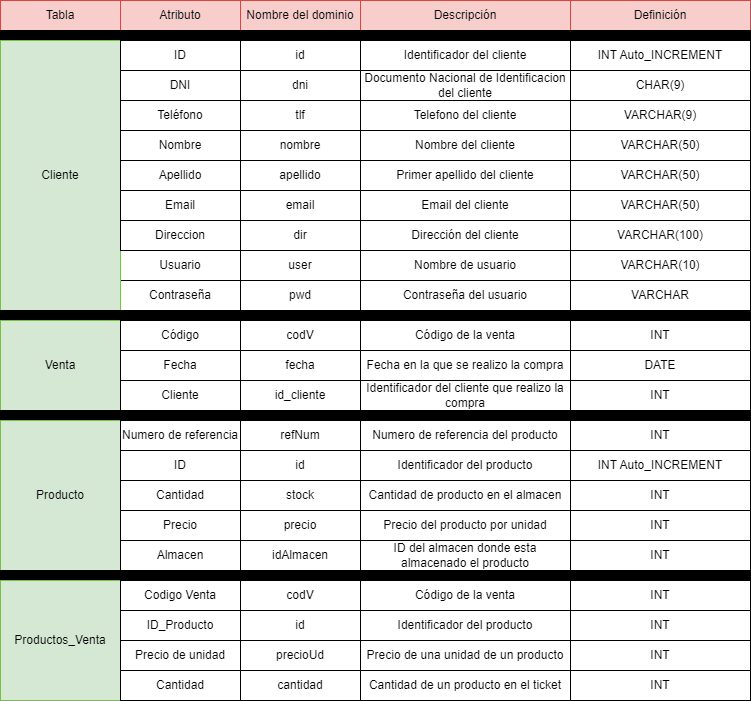

The diagram above was exported from draw.io. Its source (the exported page's mxGraphModel, read from the mxfile embedded in the PNG):
<mxGraphModel dx="1434" dy="844" grid="1" gridSize="10" guides="1" tooltips="1" connect="1" arrows="1" fold="1" page="1" pageScale="1" pageWidth="827" pageHeight="1169" math="0" shadow="0">
  <root>
    <mxCell id="0" />
    <mxCell id="1" parent="0" />
    <mxCell id="G5UtZtuf19qhtf7CxfKr-1" value="Tabla" style="rounded=0;whiteSpace=wrap;html=1;fillColor=#f8cecc;strokeColor=#b85450;" parent="1" vertex="1">
      <mxGeometry x="30" y="50" width="120" height="30" as="geometry" />
    </mxCell>
    <mxCell id="G5UtZtuf19qhtf7CxfKr-2" value="Atributo" style="rounded=0;whiteSpace=wrap;html=1;fillColor=#f8cecc;strokeColor=#b85450;" parent="1" vertex="1">
      <mxGeometry x="150" y="50" width="120" height="30" as="geometry" />
    </mxCell>
    <mxCell id="G5UtZtuf19qhtf7CxfKr-3" value="Nombre del dominio" style="rounded=0;whiteSpace=wrap;html=1;fillColor=#f8cecc;strokeColor=#b85450;" parent="1" vertex="1">
      <mxGeometry x="270" y="50" width="120" height="30" as="geometry" />
    </mxCell>
    <mxCell id="G5UtZtuf19qhtf7CxfKr-4" value="Descripción" style="rounded=0;whiteSpace=wrap;html=1;fillColor=#f8cecc;strokeColor=#b85450;" parent="1" vertex="1">
      <mxGeometry x="390" y="50" width="210" height="30" as="geometry" />
    </mxCell>
    <mxCell id="G5UtZtuf19qhtf7CxfKr-5" value="Definición" style="rounded=0;whiteSpace=wrap;html=1;fillColor=#f8cecc;strokeColor=#b85450;" parent="1" vertex="1">
      <mxGeometry x="600" y="50" width="180" height="30" as="geometry" />
    </mxCell>
    <mxCell id="G5UtZtuf19qhtf7CxfKr-7" value="Usuario" style="rounded=0;whiteSpace=wrap;html=1;" parent="1" vertex="1">
      <mxGeometry x="150" y="300" width="120" height="30" as="geometry" />
    </mxCell>
    <mxCell id="G5UtZtuf19qhtf7CxfKr-8" value="Contraseña" style="rounded=0;whiteSpace=wrap;html=1;" parent="1" vertex="1">
      <mxGeometry x="150" y="330" width="120" height="30" as="geometry" />
    </mxCell>
    <mxCell id="G5UtZtuf19qhtf7CxfKr-9" value="user" style="rounded=0;whiteSpace=wrap;html=1;" parent="1" vertex="1">
      <mxGeometry x="270" y="300" width="120" height="30" as="geometry" />
    </mxCell>
    <mxCell id="G5UtZtuf19qhtf7CxfKr-10" value="pwd" style="rounded=0;whiteSpace=wrap;html=1;" parent="1" vertex="1">
      <mxGeometry x="270" y="330" width="120" height="30" as="geometry" />
    </mxCell>
    <mxCell id="G5UtZtuf19qhtf7CxfKr-11" value="Nombre de usuario" style="rounded=0;whiteSpace=wrap;html=1;" parent="1" vertex="1">
      <mxGeometry x="390" y="300" width="210" height="30" as="geometry" />
    </mxCell>
    <mxCell id="G5UtZtuf19qhtf7CxfKr-12" value="Contraseña del usuario" style="rounded=0;whiteSpace=wrap;html=1;" parent="1" vertex="1">
      <mxGeometry x="390" y="330" width="210" height="30" as="geometry" />
    </mxCell>
    <mxCell id="G5UtZtuf19qhtf7CxfKr-13" value="VARCHAR(10)" style="rounded=0;whiteSpace=wrap;html=1;" parent="1" vertex="1">
      <mxGeometry x="600" y="300" width="180" height="30" as="geometry" />
    </mxCell>
    <mxCell id="G5UtZtuf19qhtf7CxfKr-14" value="VARCHAR" style="rounded=0;whiteSpace=wrap;html=1;" parent="1" vertex="1">
      <mxGeometry x="600" y="330" width="180" height="30" as="geometry" />
    </mxCell>
    <mxCell id="G5UtZtuf19qhtf7CxfKr-15" value="" style="rounded=0;whiteSpace=wrap;html=1;fillColor=#000000;" parent="1" vertex="1">
      <mxGeometry x="30" y="80" width="750" height="10" as="geometry" />
    </mxCell>
    <mxCell id="G5UtZtuf19qhtf7CxfKr-16" value="Cliente" style="rounded=0;whiteSpace=wrap;html=1;fillColor=#d5e8d4;strokeColor=#82b366;" parent="1" vertex="1">
      <mxGeometry x="30" y="90" width="120" height="270" as="geometry" />
    </mxCell>
    <mxCell id="G5UtZtuf19qhtf7CxfKr-17" value="ID" style="rounded=0;whiteSpace=wrap;html=1;" parent="1" vertex="1">
      <mxGeometry x="150" y="90" width="120" height="30" as="geometry" />
    </mxCell>
    <mxCell id="G5UtZtuf19qhtf7CxfKr-18" value="id" style="rounded=0;whiteSpace=wrap;html=1;" parent="1" vertex="1">
      <mxGeometry x="270" y="90" width="120" height="30" as="geometry" />
    </mxCell>
    <mxCell id="G5UtZtuf19qhtf7CxfKr-19" value="DNI" style="rounded=0;whiteSpace=wrap;html=1;" parent="1" vertex="1">
      <mxGeometry x="150" y="120" width="120" height="30" as="geometry" />
    </mxCell>
    <mxCell id="G5UtZtuf19qhtf7CxfKr-20" value="dni" style="rounded=0;whiteSpace=wrap;html=1;" parent="1" vertex="1">
      <mxGeometry x="270" y="120" width="120" height="30" as="geometry" />
    </mxCell>
    <mxCell id="G5UtZtuf19qhtf7CxfKr-21" value="Teléfono" style="rounded=0;whiteSpace=wrap;html=1;" parent="1" vertex="1">
      <mxGeometry x="150" y="150" width="120" height="30" as="geometry" />
    </mxCell>
    <mxCell id="G5UtZtuf19qhtf7CxfKr-22" value="tlf" style="rounded=0;whiteSpace=wrap;html=1;" parent="1" vertex="1">
      <mxGeometry x="270" y="150" width="120" height="30" as="geometry" />
    </mxCell>
    <mxCell id="G5UtZtuf19qhtf7CxfKr-23" value="Nombre" style="rounded=0;whiteSpace=wrap;html=1;" parent="1" vertex="1">
      <mxGeometry x="150" y="180" width="120" height="30" as="geometry" />
    </mxCell>
    <mxCell id="G5UtZtuf19qhtf7CxfKr-24" value="nombre" style="rounded=0;whiteSpace=wrap;html=1;" parent="1" vertex="1">
      <mxGeometry x="270" y="180" width="120" height="30" as="geometry" />
    </mxCell>
    <mxCell id="G5UtZtuf19qhtf7CxfKr-25" value="Apellido" style="rounded=0;whiteSpace=wrap;html=1;" parent="1" vertex="1">
      <mxGeometry x="150" y="210" width="120" height="30" as="geometry" />
    </mxCell>
    <mxCell id="G5UtZtuf19qhtf7CxfKr-26" value="apellido" style="rounded=0;whiteSpace=wrap;html=1;" parent="1" vertex="1">
      <mxGeometry x="270" y="210" width="120" height="30" as="geometry" />
    </mxCell>
    <mxCell id="G5UtZtuf19qhtf7CxfKr-27" value="Email" style="rounded=0;whiteSpace=wrap;html=1;" parent="1" vertex="1">
      <mxGeometry x="150" y="240" width="120" height="30" as="geometry" />
    </mxCell>
    <mxCell id="G5UtZtuf19qhtf7CxfKr-28" value="email" style="rounded=0;whiteSpace=wrap;html=1;" parent="1" vertex="1">
      <mxGeometry x="270" y="240" width="120" height="30" as="geometry" />
    </mxCell>
    <mxCell id="G5UtZtuf19qhtf7CxfKr-29" value="Direccion" style="rounded=0;whiteSpace=wrap;html=1;" parent="1" vertex="1">
      <mxGeometry x="150" y="270" width="120" height="30" as="geometry" />
    </mxCell>
    <mxCell id="G5UtZtuf19qhtf7CxfKr-30" value="dir" style="rounded=0;whiteSpace=wrap;html=1;" parent="1" vertex="1">
      <mxGeometry x="270" y="270" width="120" height="30" as="geometry" />
    </mxCell>
    <mxCell id="G5UtZtuf19qhtf7CxfKr-31" value="Identificador del cliente" style="rounded=0;whiteSpace=wrap;html=1;" parent="1" vertex="1">
      <mxGeometry x="390" y="90" width="210" height="30" as="geometry" />
    </mxCell>
    <mxCell id="G5UtZtuf19qhtf7CxfKr-32" value="Documento Nacional de Identificacion del cliente" style="rounded=0;whiteSpace=wrap;html=1;" parent="1" vertex="1">
      <mxGeometry x="390" y="120" width="210" height="30" as="geometry" />
    </mxCell>
    <mxCell id="G5UtZtuf19qhtf7CxfKr-33" value="Telefono del cliente" style="rounded=0;whiteSpace=wrap;html=1;" parent="1" vertex="1">
      <mxGeometry x="390" y="150" width="210" height="30" as="geometry" />
    </mxCell>
    <mxCell id="G5UtZtuf19qhtf7CxfKr-34" value="Nombre del cliente" style="rounded=0;whiteSpace=wrap;html=1;" parent="1" vertex="1">
      <mxGeometry x="390" y="180" width="210" height="30" as="geometry" />
    </mxCell>
    <mxCell id="G5UtZtuf19qhtf7CxfKr-35" value="Primer apellido del cliente" style="rounded=0;whiteSpace=wrap;html=1;" parent="1" vertex="1">
      <mxGeometry x="390" y="210" width="210" height="30" as="geometry" />
    </mxCell>
    <mxCell id="G5UtZtuf19qhtf7CxfKr-36" value="Email del cliente" style="rounded=0;whiteSpace=wrap;html=1;" parent="1" vertex="1">
      <mxGeometry x="390" y="240" width="210" height="30" as="geometry" />
    </mxCell>
    <mxCell id="G5UtZtuf19qhtf7CxfKr-37" value="Dirección del cliente" style="rounded=0;whiteSpace=wrap;html=1;" parent="1" vertex="1">
      <mxGeometry x="390" y="270" width="210" height="30" as="geometry" />
    </mxCell>
    <mxCell id="G5UtZtuf19qhtf7CxfKr-38" value="INT Auto_INCREMENT" style="rounded=0;whiteSpace=wrap;html=1;" parent="1" vertex="1">
      <mxGeometry x="600" y="90" width="180" height="30" as="geometry" />
    </mxCell>
    <mxCell id="G5UtZtuf19qhtf7CxfKr-39" value="CHAR(9)" style="rounded=0;whiteSpace=wrap;html=1;" parent="1" vertex="1">
      <mxGeometry x="600" y="120" width="180" height="30" as="geometry" />
    </mxCell>
    <mxCell id="G5UtZtuf19qhtf7CxfKr-40" value="VARCHAR(9)" style="rounded=0;whiteSpace=wrap;html=1;" parent="1" vertex="1">
      <mxGeometry x="600" y="150" width="180" height="30" as="geometry" />
    </mxCell>
    <mxCell id="G5UtZtuf19qhtf7CxfKr-41" value="VARCHAR(50)" style="rounded=0;whiteSpace=wrap;html=1;" parent="1" vertex="1">
      <mxGeometry x="600" y="180" width="180" height="30" as="geometry" />
    </mxCell>
    <mxCell id="G5UtZtuf19qhtf7CxfKr-42" value="VARCHAR(50)" style="rounded=0;whiteSpace=wrap;html=1;" parent="1" vertex="1">
      <mxGeometry x="600" y="210" width="180" height="30" as="geometry" />
    </mxCell>
    <mxCell id="G5UtZtuf19qhtf7CxfKr-43" value="VARCHAR(50)" style="rounded=0;whiteSpace=wrap;html=1;" parent="1" vertex="1">
      <mxGeometry x="600" y="240" width="180" height="30" as="geometry" />
    </mxCell>
    <mxCell id="G5UtZtuf19qhtf7CxfKr-44" value="VARCHAR(100)" style="rounded=0;whiteSpace=wrap;html=1;" parent="1" vertex="1">
      <mxGeometry x="600" y="270" width="180" height="30" as="geometry" />
    </mxCell>
    <mxCell id="G5UtZtuf19qhtf7CxfKr-45" value="" style="rounded=0;whiteSpace=wrap;html=1;fillColor=#000000;" parent="1" vertex="1">
      <mxGeometry x="30" y="360" width="750" height="10" as="geometry" />
    </mxCell>
    <mxCell id="G5UtZtuf19qhtf7CxfKr-46" value="Venta" style="rounded=0;whiteSpace=wrap;html=1;fillColor=#d5e8d4;strokeColor=#82b366;" parent="1" vertex="1">
      <mxGeometry x="30" y="370" width="120" height="90" as="geometry" />
    </mxCell>
    <mxCell id="G5UtZtuf19qhtf7CxfKr-47" value="Código" style="rounded=0;whiteSpace=wrap;html=1;" parent="1" vertex="1">
      <mxGeometry x="150" y="370" width="120" height="30" as="geometry" />
    </mxCell>
    <mxCell id="G5UtZtuf19qhtf7CxfKr-48" value="Fecha" style="rounded=0;whiteSpace=wrap;html=1;" parent="1" vertex="1">
      <mxGeometry x="150" y="400" width="120" height="30" as="geometry" />
    </mxCell>
    <mxCell id="G5UtZtuf19qhtf7CxfKr-49" value="Cliente" style="rounded=0;whiteSpace=wrap;html=1;" parent="1" vertex="1">
      <mxGeometry x="150" y="430" width="120" height="30" as="geometry" />
    </mxCell>
    <mxCell id="G5UtZtuf19qhtf7CxfKr-54" value="codV" style="rounded=0;whiteSpace=wrap;html=1;" parent="1" vertex="1">
      <mxGeometry x="270" y="370" width="120" height="30" as="geometry" />
    </mxCell>
    <mxCell id="G5UtZtuf19qhtf7CxfKr-55" value="fecha" style="rounded=0;whiteSpace=wrap;html=1;" parent="1" vertex="1">
      <mxGeometry x="270" y="400" width="120" height="30" as="geometry" />
    </mxCell>
    <mxCell id="G5UtZtuf19qhtf7CxfKr-56" value="id_cliente" style="rounded=0;whiteSpace=wrap;html=1;" parent="1" vertex="1">
      <mxGeometry x="270" y="430" width="120" height="30" as="geometry" />
    </mxCell>
    <mxCell id="G5UtZtuf19qhtf7CxfKr-57" value="Código de la venta" style="rounded=0;whiteSpace=wrap;html=1;" parent="1" vertex="1">
      <mxGeometry x="390" y="370" width="210" height="30" as="geometry" />
    </mxCell>
    <mxCell id="G5UtZtuf19qhtf7CxfKr-58" value="INT" style="rounded=0;whiteSpace=wrap;html=1;" parent="1" vertex="1">
      <mxGeometry x="600" y="370" width="180" height="30" as="geometry" />
    </mxCell>
    <mxCell id="G5UtZtuf19qhtf7CxfKr-59" value="Fecha en la que se realizo la compra" style="rounded=0;whiteSpace=wrap;html=1;" parent="1" vertex="1">
      <mxGeometry x="390" y="400" width="210" height="30" as="geometry" />
    </mxCell>
    <mxCell id="G5UtZtuf19qhtf7CxfKr-60" value="DATE" style="rounded=0;whiteSpace=wrap;html=1;" parent="1" vertex="1">
      <mxGeometry x="600" y="400" width="180" height="30" as="geometry" />
    </mxCell>
    <mxCell id="G5UtZtuf19qhtf7CxfKr-61" value="Identificador del cliente que realizo la compra" style="rounded=0;whiteSpace=wrap;html=1;" parent="1" vertex="1">
      <mxGeometry x="390" y="430" width="210" height="30" as="geometry" />
    </mxCell>
    <mxCell id="G5UtZtuf19qhtf7CxfKr-62" value="INT" style="rounded=0;whiteSpace=wrap;html=1;" parent="1" vertex="1">
      <mxGeometry x="600" y="430" width="180" height="30" as="geometry" />
    </mxCell>
    <mxCell id="G5UtZtuf19qhtf7CxfKr-63" value="" style="rounded=0;whiteSpace=wrap;html=1;fillColor=#000000;" parent="1" vertex="1">
      <mxGeometry x="30" y="460" width="750" height="10" as="geometry" />
    </mxCell>
    <mxCell id="G5UtZtuf19qhtf7CxfKr-64" value="Producto" style="rounded=0;whiteSpace=wrap;html=1;fillColor=#d5e8d4;strokeColor=#82b366;" parent="1" vertex="1">
      <mxGeometry x="30" y="470" width="120" height="150" as="geometry" />
    </mxCell>
    <mxCell id="G5UtZtuf19qhtf7CxfKr-65" value="Numero de referencia" style="rounded=0;whiteSpace=wrap;html=1;" parent="1" vertex="1">
      <mxGeometry x="150" y="470" width="120" height="30" as="geometry" />
    </mxCell>
    <mxCell id="G5UtZtuf19qhtf7CxfKr-66" value="refNum" style="rounded=0;whiteSpace=wrap;html=1;" parent="1" vertex="1">
      <mxGeometry x="270" y="470" width="120" height="30" as="geometry" />
    </mxCell>
    <mxCell id="G5UtZtuf19qhtf7CxfKr-69" value="ID" style="rounded=0;whiteSpace=wrap;html=1;" parent="1" vertex="1">
      <mxGeometry x="150" y="500" width="120" height="30" as="geometry" />
    </mxCell>
    <mxCell id="G5UtZtuf19qhtf7CxfKr-70" value="id" style="rounded=0;whiteSpace=wrap;html=1;" parent="1" vertex="1">
      <mxGeometry x="270" y="500" width="120" height="30" as="geometry" />
    </mxCell>
    <mxCell id="G5UtZtuf19qhtf7CxfKr-71" value="Identificador del producto" style="rounded=0;whiteSpace=wrap;html=1;" parent="1" vertex="1">
      <mxGeometry x="390" y="500" width="210" height="30" as="geometry" />
    </mxCell>
    <mxCell id="G5UtZtuf19qhtf7CxfKr-72" value="INT Auto_INCREMENT" style="rounded=0;whiteSpace=wrap;html=1;" parent="1" vertex="1">
      <mxGeometry x="600" y="500" width="180" height="30" as="geometry" />
    </mxCell>
    <mxCell id="G5UtZtuf19qhtf7CxfKr-73" value="Numero de referencia del producto" style="rounded=0;whiteSpace=wrap;html=1;" parent="1" vertex="1">
      <mxGeometry x="390" y="470" width="210" height="30" as="geometry" />
    </mxCell>
    <mxCell id="G5UtZtuf19qhtf7CxfKr-74" value="INT" style="rounded=0;whiteSpace=wrap;html=1;" parent="1" vertex="1">
      <mxGeometry x="600" y="470" width="180" height="30" as="geometry" />
    </mxCell>
    <mxCell id="G5UtZtuf19qhtf7CxfKr-75" value="Cantidad" style="rounded=0;whiteSpace=wrap;html=1;" parent="1" vertex="1">
      <mxGeometry x="150" y="530" width="120" height="30" as="geometry" />
    </mxCell>
    <mxCell id="G5UtZtuf19qhtf7CxfKr-76" value="stock" style="rounded=0;whiteSpace=wrap;html=1;" parent="1" vertex="1">
      <mxGeometry x="270" y="530" width="120" height="30" as="geometry" />
    </mxCell>
    <mxCell id="G5UtZtuf19qhtf7CxfKr-77" value="Cantidad de producto en el almacen" style="rounded=0;whiteSpace=wrap;html=1;" parent="1" vertex="1">
      <mxGeometry x="390" y="530" width="210" height="30" as="geometry" />
    </mxCell>
    <mxCell id="G5UtZtuf19qhtf7CxfKr-78" value="INT" style="rounded=0;whiteSpace=wrap;html=1;" parent="1" vertex="1">
      <mxGeometry x="600" y="530" width="180" height="30" as="geometry" />
    </mxCell>
    <mxCell id="G5UtZtuf19qhtf7CxfKr-79" value="Precio" style="rounded=0;whiteSpace=wrap;html=1;" parent="1" vertex="1">
      <mxGeometry x="150" y="560" width="120" height="30" as="geometry" />
    </mxCell>
    <mxCell id="G5UtZtuf19qhtf7CxfKr-81" value="precio" style="rounded=0;whiteSpace=wrap;html=1;" parent="1" vertex="1">
      <mxGeometry x="270" y="560" width="120" height="30" as="geometry" />
    </mxCell>
    <mxCell id="G5UtZtuf19qhtf7CxfKr-82" value="Precio del producto por unidad" style="rounded=0;whiteSpace=wrap;html=1;" parent="1" vertex="1">
      <mxGeometry x="390" y="560" width="210" height="30" as="geometry" />
    </mxCell>
    <mxCell id="G5UtZtuf19qhtf7CxfKr-83" value="INT" style="rounded=0;whiteSpace=wrap;html=1;" parent="1" vertex="1">
      <mxGeometry x="600" y="560" width="180" height="30" as="geometry" />
    </mxCell>
    <mxCell id="G5UtZtuf19qhtf7CxfKr-84" value="Almacen" style="rounded=0;whiteSpace=wrap;html=1;" parent="1" vertex="1">
      <mxGeometry x="150" y="590" width="120" height="30" as="geometry" />
    </mxCell>
    <mxCell id="G5UtZtuf19qhtf7CxfKr-85" value="idAlmacen" style="rounded=0;whiteSpace=wrap;html=1;" parent="1" vertex="1">
      <mxGeometry x="270" y="590" width="120" height="30" as="geometry" />
    </mxCell>
    <mxCell id="G5UtZtuf19qhtf7CxfKr-86" value="ID del almacen donde esta almacenado el producto" style="rounded=0;whiteSpace=wrap;html=1;" parent="1" vertex="1">
      <mxGeometry x="390" y="590" width="210" height="30" as="geometry" />
    </mxCell>
    <mxCell id="G5UtZtuf19qhtf7CxfKr-87" value="INT" style="rounded=0;whiteSpace=wrap;html=1;" parent="1" vertex="1">
      <mxGeometry x="600" y="590" width="180" height="30" as="geometry" />
    </mxCell>
    <mxCell id="q5thxuNkwnMqMPd_N9Uc-1" value="" style="rounded=0;whiteSpace=wrap;html=1;fillColor=#000000;" parent="1" vertex="1">
      <mxGeometry x="30" y="620" width="750" height="10" as="geometry" />
    </mxCell>
    <mxCell id="q5thxuNkwnMqMPd_N9Uc-2" value="Productos_Venta" style="rounded=0;whiteSpace=wrap;html=1;fillColor=#d5e8d4;strokeColor=#82b366;" parent="1" vertex="1">
      <mxGeometry x="30" y="630" width="120" height="120" as="geometry" />
    </mxCell>
    <mxCell id="q5thxuNkwnMqMPd_N9Uc-3" value="Codigo Venta" style="rounded=0;whiteSpace=wrap;html=1;" parent="1" vertex="1">
      <mxGeometry x="150" y="630" width="120" height="30" as="geometry" />
    </mxCell>
    <mxCell id="q5thxuNkwnMqMPd_N9Uc-4" value="codV" style="rounded=0;whiteSpace=wrap;html=1;" parent="1" vertex="1">
      <mxGeometry x="270" y="630" width="120" height="30" as="geometry" />
    </mxCell>
    <mxCell id="q5thxuNkwnMqMPd_N9Uc-5" value="Código de la venta" style="rounded=0;whiteSpace=wrap;html=1;" parent="1" vertex="1">
      <mxGeometry x="390" y="630" width="210" height="30" as="geometry" />
    </mxCell>
    <mxCell id="q5thxuNkwnMqMPd_N9Uc-6" value="INT" style="rounded=0;whiteSpace=wrap;html=1;" parent="1" vertex="1">
      <mxGeometry x="600" y="630" width="180" height="30" as="geometry" />
    </mxCell>
    <mxCell id="q5thxuNkwnMqMPd_N9Uc-7" value="ID_Producto" style="rounded=0;whiteSpace=wrap;html=1;" parent="1" vertex="1">
      <mxGeometry x="150" y="660" width="120" height="30" as="geometry" />
    </mxCell>
    <mxCell id="q5thxuNkwnMqMPd_N9Uc-8" value="id" style="rounded=0;whiteSpace=wrap;html=1;" parent="1" vertex="1">
      <mxGeometry x="270" y="660" width="120" height="30" as="geometry" />
    </mxCell>
    <mxCell id="q5thxuNkwnMqMPd_N9Uc-9" value="Identificador del producto" style="rounded=0;whiteSpace=wrap;html=1;" parent="1" vertex="1">
      <mxGeometry x="390" y="660" width="210" height="30" as="geometry" />
    </mxCell>
    <mxCell id="q5thxuNkwnMqMPd_N9Uc-10" value="INT" style="rounded=0;whiteSpace=wrap;html=1;" parent="1" vertex="1">
      <mxGeometry x="600" y="660" width="180" height="30" as="geometry" />
    </mxCell>
    <mxCell id="HEMzlz2uR73MYykh3PoG-5" value="Precio de unidad" style="rounded=0;whiteSpace=wrap;html=1;" vertex="1" parent="1">
      <mxGeometry x="150" y="690" width="120" height="30" as="geometry" />
    </mxCell>
    <mxCell id="HEMzlz2uR73MYykh3PoG-6" value="precioUd" style="rounded=0;whiteSpace=wrap;html=1;" vertex="1" parent="1">
      <mxGeometry x="270" y="690" width="120" height="30" as="geometry" />
    </mxCell>
    <mxCell id="HEMzlz2uR73MYykh3PoG-7" value="Precio de una unidad de un producto" style="rounded=0;whiteSpace=wrap;html=1;" vertex="1" parent="1">
      <mxGeometry x="390" y="690" width="210" height="30" as="geometry" />
    </mxCell>
    <mxCell id="HEMzlz2uR73MYykh3PoG-8" value="INT" style="rounded=0;whiteSpace=wrap;html=1;" vertex="1" parent="1">
      <mxGeometry x="600" y="690" width="180" height="30" as="geometry" />
    </mxCell>
    <mxCell id="HEMzlz2uR73MYykh3PoG-9" value="Cantidad" style="rounded=0;whiteSpace=wrap;html=1;" vertex="1" parent="1">
      <mxGeometry x="150" y="720" width="120" height="30" as="geometry" />
    </mxCell>
    <mxCell id="HEMzlz2uR73MYykh3PoG-10" value="cantidad" style="rounded=0;whiteSpace=wrap;html=1;" vertex="1" parent="1">
      <mxGeometry x="270" y="720" width="120" height="30" as="geometry" />
    </mxCell>
    <mxCell id="HEMzlz2uR73MYykh3PoG-11" value="Cantidad de un producto en el ticket" style="rounded=0;whiteSpace=wrap;html=1;" vertex="1" parent="1">
      <mxGeometry x="390" y="720" width="210" height="30" as="geometry" />
    </mxCell>
    <mxCell id="HEMzlz2uR73MYykh3PoG-12" value="INT" style="rounded=0;whiteSpace=wrap;html=1;" vertex="1" parent="1">
      <mxGeometry x="600" y="720" width="180" height="30" as="geometry" />
    </mxCell>
  </root>
</mxGraphModel>